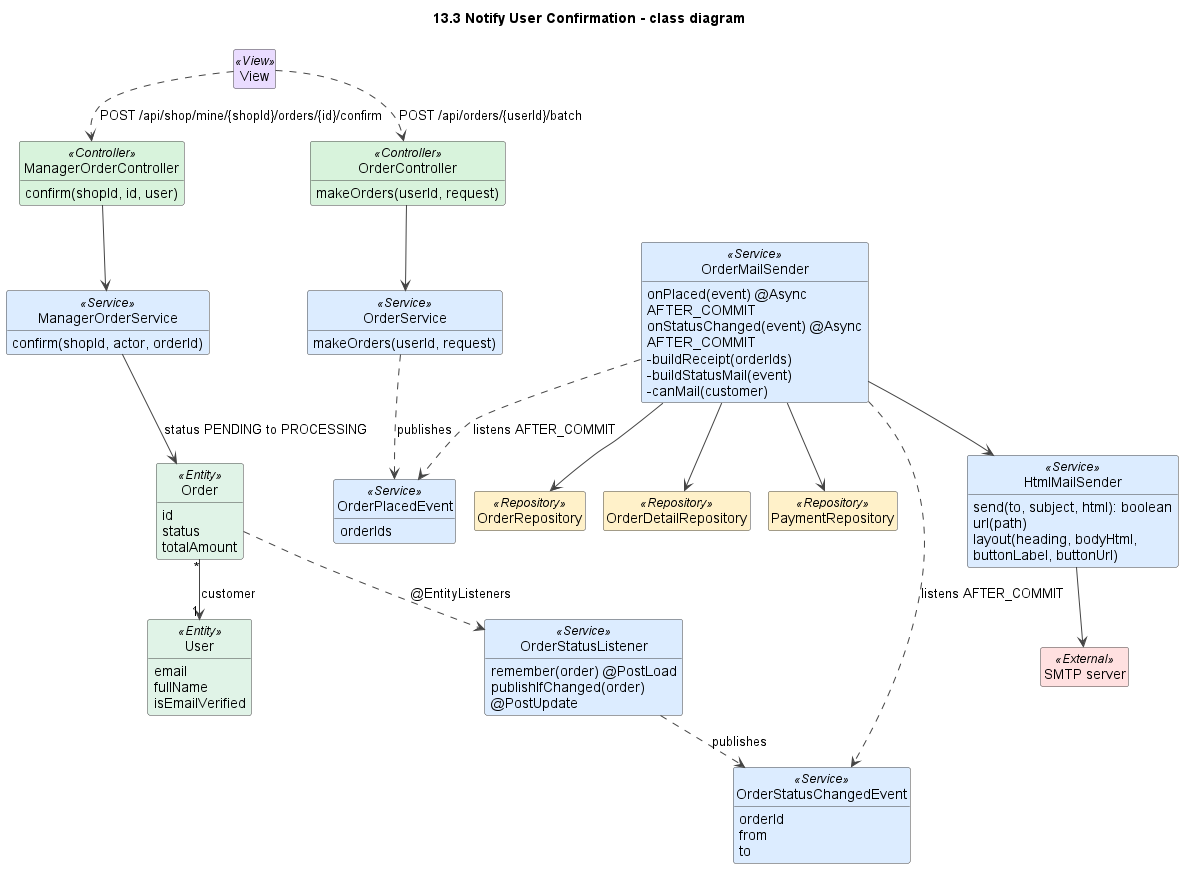

The diagram above was rendered by PlantUML. Its source (embedded in the PNG):
@startuml
title 13.3 Notify User Confirmation - class diagram
!pragma layout smetana
skinparam shadowing false
skinparam defaultFontName Arial
skinparam wrapWidth 240
skinparam ArrowColor #444444
skinparam classAttributeIconSize 0
skinparam nodesep 45
skinparam ranksep 50
skinparam class {
  BackgroundColor #FFFFFF
  BorderColor #444444
  BackgroundColor<<View>> #EADCFF
  BackgroundColor<<Controller>> #D8F3DC
  BackgroundColor<<Service>> #DCECFF
  BackgroundColor<<Repository>> #FFF1C9
  BackgroundColor<<Entity>> #E0F3E7
  BackgroundColor<<DTO>> #FCE7F3
  BackgroundColor<<Scheduler>> #FFE8CC
  BackgroundColor<<External>> #FFE0E0
}
hide empty members
hide circle

class View <<View>>

class OrderController <<Controller>> {
  makeOrders(userId, request)
}
class ManagerOrderController <<Controller>> {
  confirm(shopId, id, user)
}
class OrderService <<Service>> {
  makeOrders(userId, request)
}
class ManagerOrderService <<Service>> {
  confirm(shopId, actor, orderId)
}
class OrderPlacedEvent <<Service>> {
  orderIds
}
class OrderStatusListener <<Service>> {
  remember(order) @PostLoad
  publishIfChanged(order) @PostUpdate
}
class OrderStatusChangedEvent <<Service>> {
  orderId
  from
  to
}
class OrderMailSender <<Service>> {
  onPlaced(event) @Async AFTER_COMMIT
  onStatusChanged(event) @Async AFTER_COMMIT
  -buildReceipt(orderIds)
  -buildStatusMail(event)
  -canMail(customer)
}
class HtmlMailSender <<Service>> {
  send(to, subject, html): boolean
  url(path)
  layout(heading, bodyHtml, buttonLabel, buttonUrl)
}
class OrderRepository <<Repository>>
class OrderDetailRepository <<Repository>>
class PaymentRepository <<Repository>>
class Order <<Entity>> {
  id
  status
  totalAmount
}
class User <<Entity>> {
  email
  fullName
  isEmailVerified
}
class "SMTP server" as SMTP <<External>>

View ..> OrderController : POST /api/orders/{userId}/batch
View ..> ManagerOrderController : POST /api/shop/mine/{shopId}/orders/{id}/confirm
OrderController --> OrderService
ManagerOrderController --> ManagerOrderService
OrderService ..> OrderPlacedEvent : publishes
ManagerOrderService --> Order : status PENDING to PROCESSING
Order ..> OrderStatusListener : @EntityListeners
OrderStatusListener ..> OrderStatusChangedEvent : publishes
OrderMailSender ..> OrderPlacedEvent : listens AFTER_COMMIT
OrderMailSender ..> OrderStatusChangedEvent : listens AFTER_COMMIT
OrderMailSender --> OrderRepository
OrderMailSender --> OrderDetailRepository
OrderMailSender --> PaymentRepository
OrderMailSender --> HtmlMailSender
HtmlMailSender --> SMTP
Order "*" --> "1" User : customer

@enduml